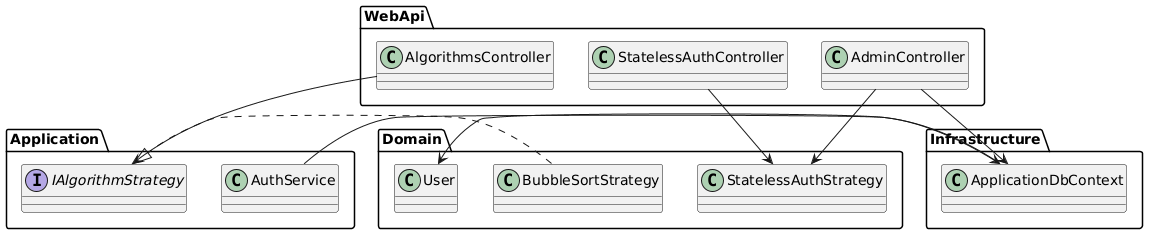

The diagram above was rendered by PlantUML. Its source (embedded in the PNG):
@startuml
skinparam classAttributeIconSize 0
package "WebApi" {
  class AlgorithmsController
  class AdminController
  class StatelessAuthController
}
package "Application" {
  interface IAlgorithmStrategy
  class AuthService
}
package "Domain" {
  class User
  class BubbleSortStrategy
  class StatelessAuthStrategy
}
package "Infrastructure" {
  class ApplicationDbContext
}
AlgorithmsController --> IAlgorithmStrategy
AdminController --> ApplicationDbContext
AdminController --> StatelessAuthStrategy
StatelessAuthController --> StatelessAuthStrategy
BubbleSortStrategy ..|> IAlgorithmStrategy
ApplicationDbContext --> User
AuthService --> ApplicationDbContext
@enduml